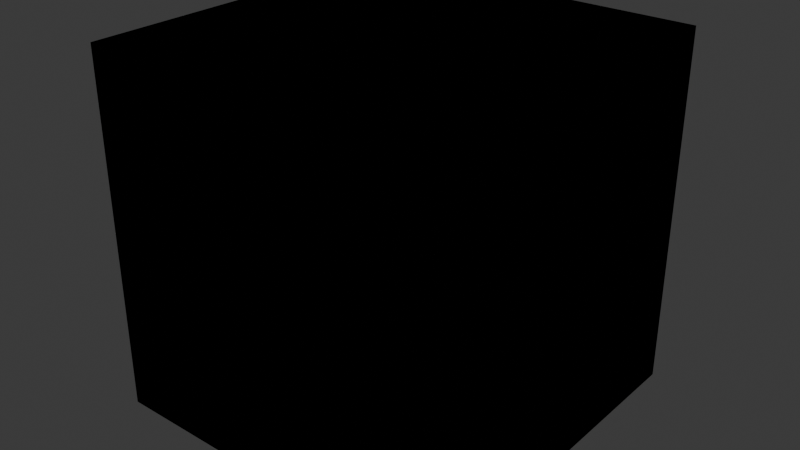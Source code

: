 # Source: corner.blend  (saved by Blender 4.0.36; exported with 4.5.12 LTS)
import bpy
from mathutils import Matrix  # noqa: F401  (used for matrix-valued properties, if any)

bpy.ops.wm.read_factory_settings(use_empty=True)
scene = bpy.context.scene
scene.name = 'Scene'

# ---- collections
col_collection = bpy.data.collections.new('Collection'); scene.collection.children.link(col_collection)

# ---- world
world_world = bpy.data.worlds.new('World'); scene.world = world_world
world_world.use_nodes = True; world_world.node_tree.nodes.clear()
_N = world_world.node_tree.nodes; _L = world_world.node_tree.links
n0 = _N.new('ShaderNodeOutputWorld'); n0.name = 'World Output'; n0.location = (300, 300)
n1 = _N.new('ShaderNodeBackground'); n1.name = 'Background'; n1.location = (10, 300)
n1.inputs[0].default_value = (0.05088, 0.05088, 0.05088, 1.0)
_L.new(n1.outputs[0], n0.inputs[0])
n0.is_active_output = True
world_world.color = (0.05088, 0.05088, 0.05088)
world_world.use_sun_shadow = False
world_world.sun_shadow_jitter_overblur = 0.0

# ---- meshes
me_cube_001 = bpy.data.meshes.new('Cube.001')
me_cube_001.from_pydata([(-0.25, -0.25, -0.25), (-0.25, -0.25, 0.25), (-0.25, 0.25, -0.25), (-0.25, 0.25, 0.25), (0.25, -0.25, -0.25), (0.25, -0.25, 0.25), (0.25, 0.25, -0.25), (0.25, 0.25, 0.25)], [], [(0, 1, 3, 2), (2, 3, 7, 6), (6, 7, 5, 4), (4, 5, 1, 0), (2, 6, 4, 0), (7, 3, 1, 5)])
_uv = me_cube_001.uv_layers.new(name='UVMap')
_uv.uv.foreach_set('vector', [0.375, 0.0, 0.625, 0.0, 0.625, 0.25, 0.375, 0.25, 0.375, 0.25, 0.625, 0.25, 0.625, 0.5, 0.375, 0.5, 0.375, 0.5, 0.625, 0.5, 0.625, 0.75, 0.375, 0.75, 0.375, 0.75, 0.625, 0.75, 0.625, 1.0, 0.375, 1.0, 0.125, 0.5, 0.375, 0.5, 0.375, 0.75, 0.125, 0.75, 0.625, 0.5, 0.875, 0.5, 0.875, 0.75, 0.625, 0.75])
me_cube_001.update()
me_cube_002 = bpy.data.meshes.new('Cube.002')
me_cube_002.from_pydata([(-0.25, -0.25, -0.25), (-0.25, -0.25, 0.25), (-0.25, 0.25, -0.25), (-0.25, 0.25, 0.25), (0.25, -0.25, -0.25), (0.25, -0.25, 0.25), (0.25, 0.25, -0.25), (0.25, 0.25, 0.25)], [], [(0, 1, 3, 2), (2, 3, 7, 6), (6, 7, 5, 4), (4, 5, 1, 0), (2, 6, 4, 0), (7, 3, 1, 5)])
_uv = me_cube_002.uv_layers.new(name='UVMap')
_uv.uv.foreach_set('vector', [0.375, 0.0, 0.625, 0.0, 0.625, 0.25, 0.375, 0.25, 0.375, 0.25, 0.625, 0.25, 0.625, 0.5, 0.375, 0.5, 0.375, 0.5, 0.625, 0.5, 0.625, 0.75, 0.375, 0.75, 0.375, 0.75, 0.625, 0.75, 0.625, 1.0, 0.375, 1.0, 0.125, 0.5, 0.375, 0.5, 0.375, 0.75, 0.125, 0.75, 0.625, 0.5, 0.875, 0.5, 0.875, 0.75, 0.625, 0.75])
me_cube_002.update()

# ---- objects
ob_corner = bpy.data.objects.new('corner', me_cube_001)
ob_corner_colonly = bpy.data.objects.new('corner-colonly', me_cube_002)

# ---- transforms, parenting, visibility, modifiers, constraints
ob_corner.location = (0.0, 0.0, 0.0)
ob_corner_colonly.location = (0.0, 0.0, 0.0)

# ---- collection membership
col_collection.objects.link(ob_corner)
col_collection.objects.link(ob_corner_colonly)

# ---- scene / render settings (as saved in the file)
scene.frame_start = 1; scene.frame_end = 250; scene.frame_set(1)
scene.render.engine = 'BLENDER_EEVEE_NEXT'
scene.cycles.sampling_pattern = 'TABULATED_SOBOL'
bpy.context.view_layer.update()

# ---- added for rendering (the .blend has no active camera and no usable light): camera, sun
cam_auto = bpy.data.cameras.new('AutoCamera')
cam_auto.lens = 50.0
cam_auto.sensor_width = 36.0
cam_auto.clip_end = 1000.0
ob_auto_camera = bpy.data.objects.new('AutoCamera', cam_auto)
scene.collection.objects.link(ob_auto_camera)
ob_auto_camera.location = (0.801268, -0.961522, 0.641014)
ob_auto_camera.rotation_euler = (1.09748, -7.21219e-08, 0.694738)
scene.camera = ob_auto_camera
light_auto_sun = bpy.data.lights.new('AutoSun', 'SUN')
light_auto_sun.energy = 3.0
light_auto_sun.angle = 0.0523599
ob_auto_sun = bpy.data.objects.new('AutoSun', light_auto_sun)
scene.collection.objects.link(ob_auto_sun)
ob_auto_sun.rotation_euler = (0.872665, 0.174533, 0.523599)
bpy.context.view_layer.update()
